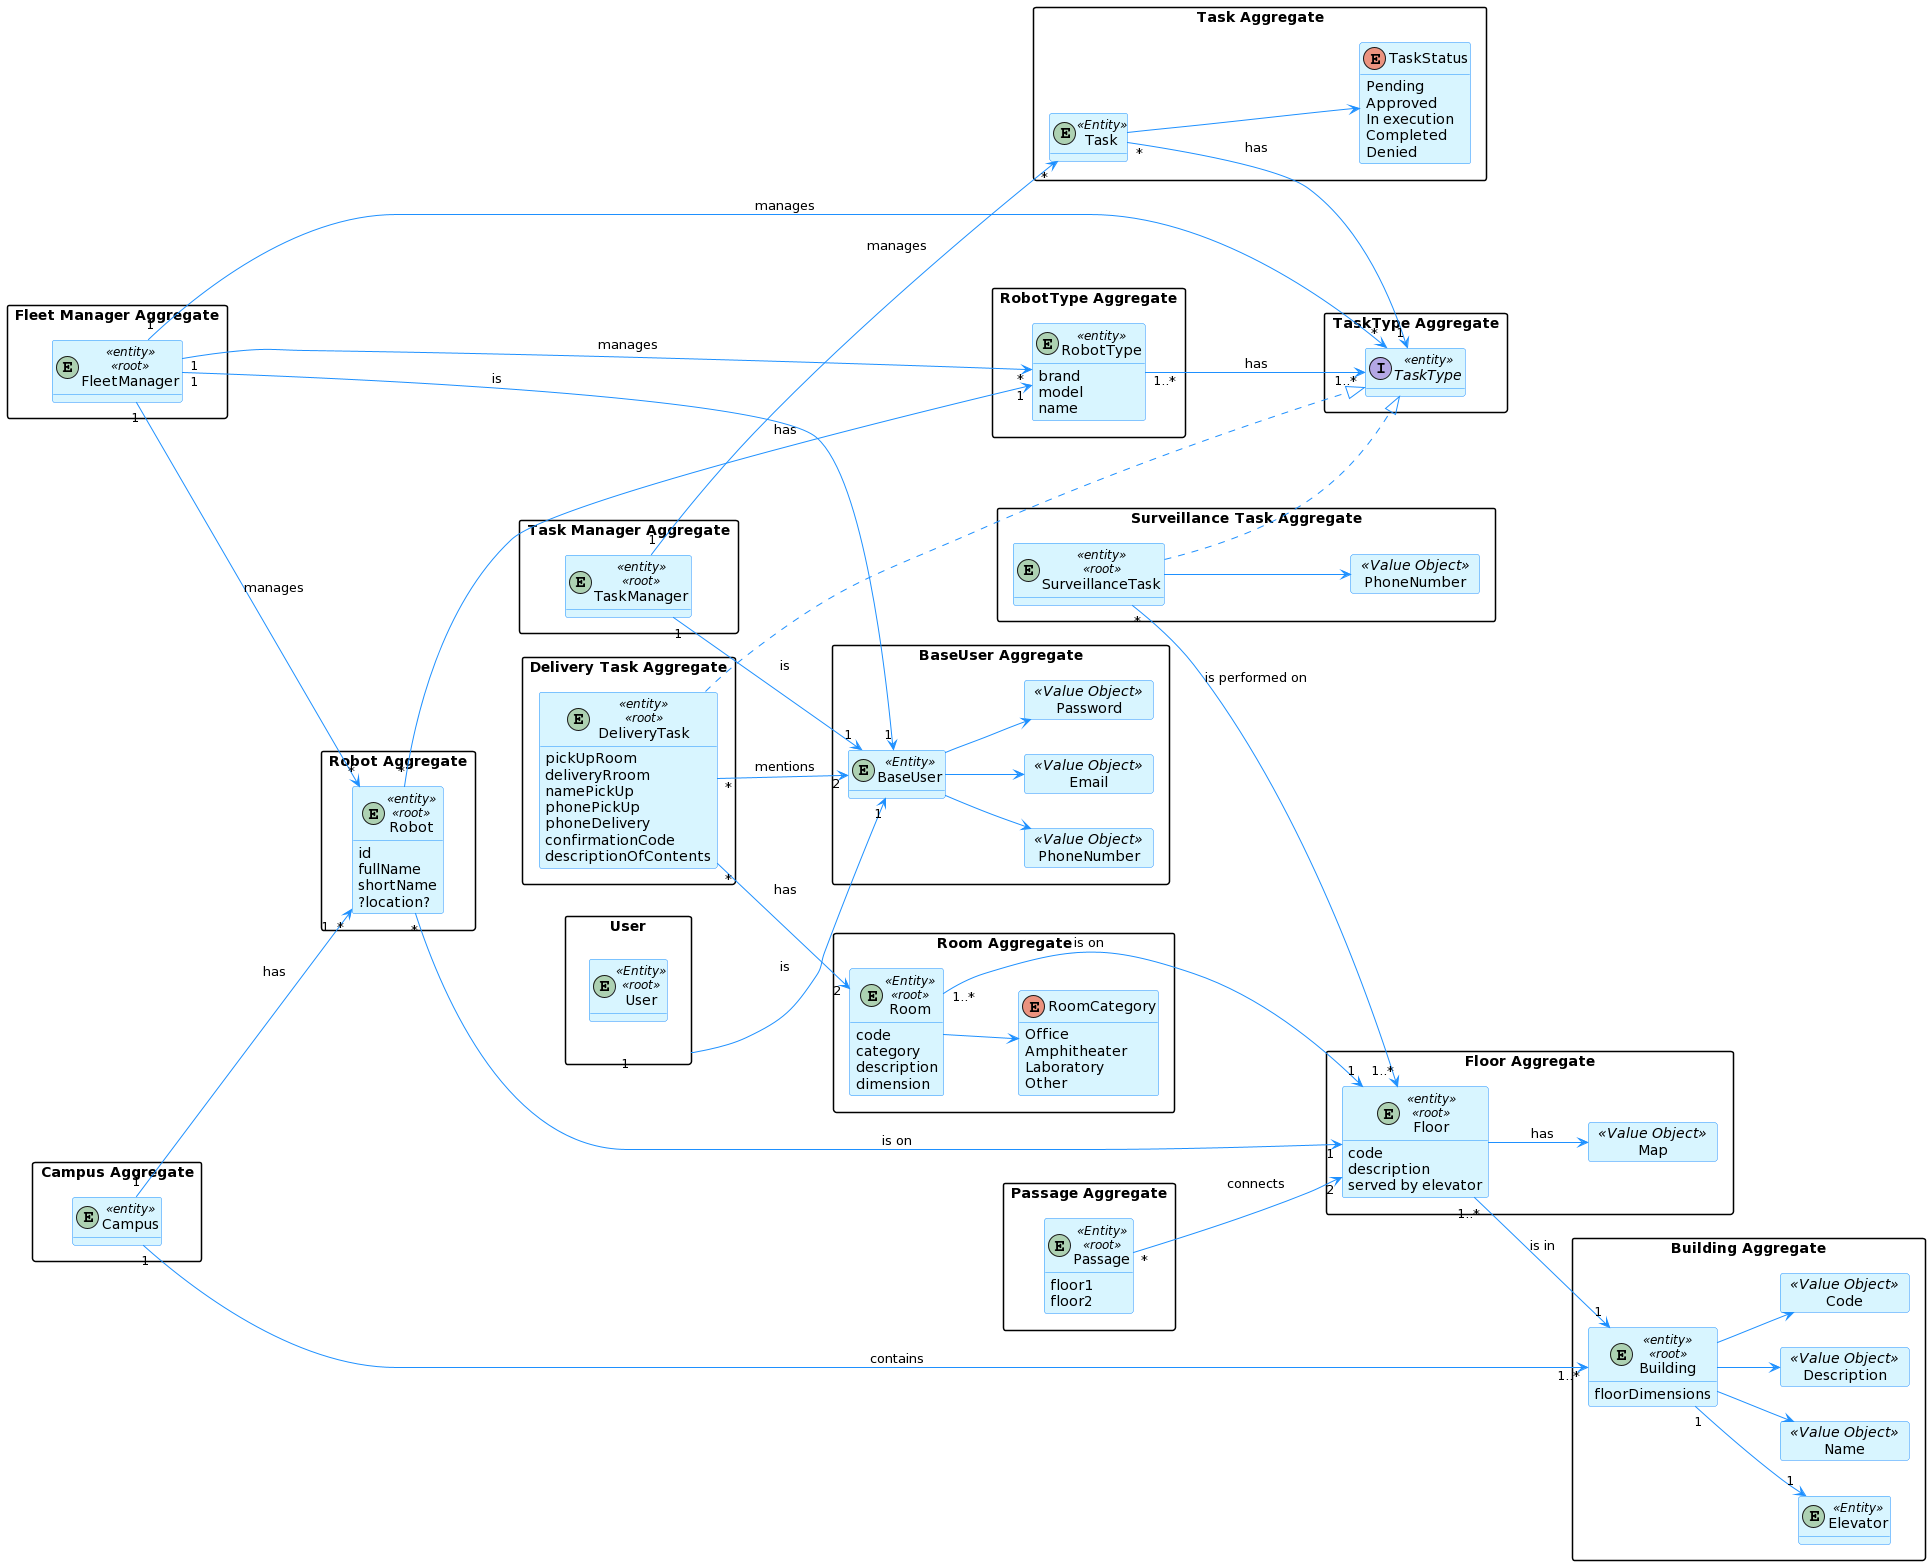

The diagram above was rendered by PlantUML. Its source (embedded in the PNG):
@startuml
hide methods
left to right direction

skinparam classAttributeIconSize 0

skinparam class {
    LifeLineBorderColor DodgerBlue
    LifeLineBackgroundColor APPLICATION
    BackgroundColor #D8F5FF
    ArrowColor DodgerBlue
    BorderColor DodgerBlue
}

skinparam packageStyle rectangle

skinparam card {
    LifeLineBorderColor DodgerBlue
    LifeLineBackgroundColor APPLICATION
    BackgroundColor #D8F5FF
    ArrowColor DodgerBlue
    BorderColor DodgerBlue
}

package "Robot Aggregate" {

    entity Robot <<entity>><<root>>{
        id
        fullName
        shortName
        ?location?
    }

}

package "RobotType Aggregate"{
    entity RobotType <<entity>>{
            brand
            model
            name
     }
}

package "Building Aggregate" {

    entity Building <<entity>><<root>>{
        floorDimensions
    }

    card Name <<Value Object>>{
    }

    card Description <<Value Object>>{
    }

    card Code <<Value Object>>{
    }

    entity Elevator <<Entity>>{
    }

    Building "1" --> "1" Elevator
    Building --> Name
    Building --> Description
    Building --> Code

}

package "Floor Aggregate"{

    entity Floor <<entity>> <<root>>{
        code
        description
        served by elevator
    }

    card Map <<Value Object>>{
    }

    Floor --> Map : has

}

package "BaseUser Aggregate"{

    entity BaseUser <<Entity>>{
    }
    card PhoneNumber <<Value Object>>{
    }
    card Email <<Value Object>>{
    }
    card Password <<Value Object>>{
    }

    BaseUser --> PhoneNumber
    BaseUser --> Email
    BaseUser --> Password
}

package "Task Aggregate"{

    entity Task <<Entity>>{

    }

    enum TaskStatus {
        Pending
        Approved
        In execution
        Completed
        Denied
    }

    Task --> TaskStatus
}

package "TaskType Aggregate"{

    interface TaskType <<entity>>{
    }

}

package "Fleet Manager Aggregate"{

    entity FleetManager <<entity>> <<root>>{
    }

}

package "Task Manager Aggregate"{

    entity TaskManager <<entity>> <<root>>{
    }

}

package "Campus Aggregate"{

    entity Campus <<entity>>{
    }

}

package "Surveillance Task Aggregate"{

    entity SurveillanceTask <<entity>> <<root>>{
    }

    card PhoneNumber <<Value Object>> {
    }

    SurveillanceTask ..|> TaskType
    SurveillanceTask --> PhoneNumber
}

package "Delivery Task Aggregate"{
    entity DeliveryTask <<entity>> <<root>>{
        pickUpRoom
        deliveryRroom
        namePickUp
        phonePickUp
        phoneDelivery
        confirmationCode
        descriptionOfContents
    }

    DeliveryTask ..|> TaskType
}

package "Room Aggregate"{

    entity Room <<Entity>><<root>>{
        code
        category
        description
        dimension
    }

    enum RoomCategory{
        Office
        Amphitheater
        Laboratory
        Other
    }
    Room --> RoomCategory
}

package "Passage Aggregate"{

    entity Passage <<Entity>> <<root>>{
        floor1
        floor2
    }

}

package "User" {
    entity User<<Entity>><<root>>{
    }
}

Passage "*" --> "2" Floor : connects
Floor "1..*" --> "1" Building : is in
Robot "*" ----> "1" RobotType : has
RobotType "1..*" --> "1..*" TaskType : has
Task "*" --> "1" TaskType : has
FleetManager "1" --> "*" Robot : "manages"
FleetManager "1" --> "*" TaskType : "manages"
FleetManager "1" --> "*" RobotType : "manages"
FleetManager "1" --> "1" BaseUser : is
TaskManager "1"--> "1" BaseUser : is
TaskManager "1" --> "*" Task : "manages"
Campus "1" --> "1..*" Robot : has
Campus "1" --> "1..*" Building : contains
Robot "*" --> "1" Floor : is on
SurveillanceTask "*" --> "1..*" Floor : is performed on
DeliveryTask "*" --> "2" Room : has
User "1" --> "1" BaseUser : is
DeliveryTask "*" --> "2" BaseUser : mentions
Room "1..*" ---> "1" Floor : is on
@enduml